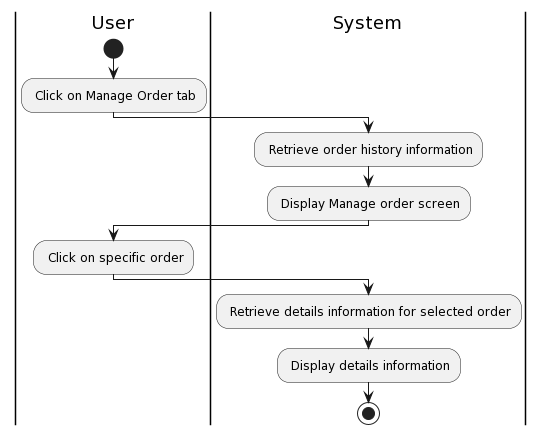

The diagram above was rendered by PlantUML. Its source (embedded in the PNG):
@startuml
|User|
start
: Click on Manage Order tab;
|System|
: Retrieve order history information;
: Display Manage order screen;
|User|
: Click on specific order;
|System|
: Retrieve details information for selected order;
: Display details information;
stop
@enduml